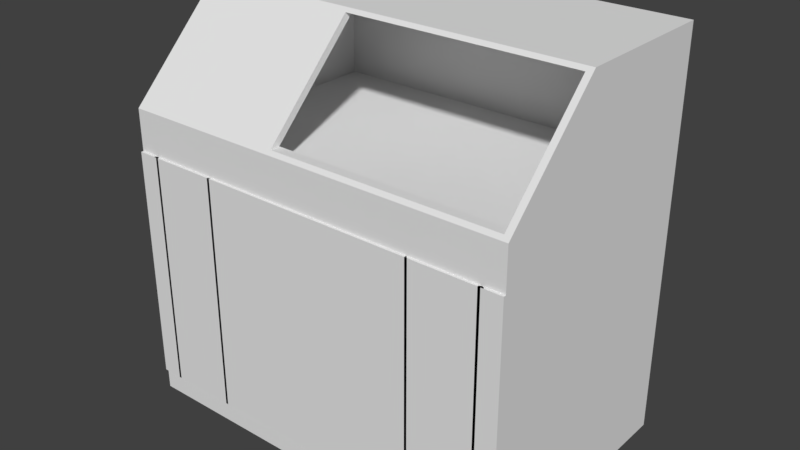 # Source: cabinet_doors.blend  (saved by Blender 2.78.0; exported with 4.5.12 LTS)
import bpy
from mathutils import Matrix  # noqa: F401  (used for matrix-valued properties, if any)

bpy.ops.wm.read_factory_settings(use_empty=True)
scene = bpy.context.scene
scene.name = 'Scene'

# ---- collections
col_collection_1 = bpy.data.collections.new('Collection 1'); scene.collection.children.link(col_collection_1)

# ---- world
world_world = bpy.data.worlds.new('World'); scene.world = world_world
world_world.color = (0.05088, 0.05088, 0.05088)
world_world.use_sun_shadow = False
world_world.sun_shadow_jitter_overblur = 0.0
world_world.cycles.sampling_method = 'MANUAL'

# ---- meshes
me_cube_001 = bpy.data.meshes.new('Cube.001')
me_cube_001.from_pydata([(1.796, -1.25, 0.2145), (2.0, -1.25, 0.2145), (2.0, -1.25, 2.586), (2.0, -1.275, 2.586), (2.0, -1.275, 0.2145), (-2.0, -1.25, 0.0), (1.937, -0.2847, 3.965), (-2.0, 1.25, 0.0), (-2.0, 1.25, 4.0), (2.0, -1.25, 0.0), (1.937, -1.215, 3.035), (2.0, 1.25, 0.0), (2.0, 1.25, 4.0), (-2.0, -1.25, 3.0), (-2.0, -0.25, 4.0), (2.0, -0.25, 4.0), (2.0, -1.25, 3.0), (-0.3592, -0.2847, 3.965), (-0.3592, -1.215, 3.035), (1.937, -0.1847, 3.965), (1.937, -1.115, 3.035), (-0.3592, -0.1847, 3.965), (-0.3592, -1.115, 3.035), (-1.582, -0.1847, 3.965), (-1.582, -1.115, 3.035), (1.937, 1.159, 3.965), (1.937, 1.159, 3.035), (-1.582, 1.159, 2.791), (-1.582, -1.115, 2.791), (-1.582, 1.159, 3.965), (-1.582, 1.159, 3.035), (1.937, 1.159, 2.791), (1.937, -1.115, 2.791), (1.796, 1.159, 0.2145), (-1.792, 1.159, 0.2145), (1.796, 1.159, 2.586), (1.796, -1.25, 2.586), (-1.792, 1.159, 2.586), (-1.792, -1.25, 2.586), (-2.0, -1.25, 0.2145), (-2.0, -1.25, 2.586), (-2.0, -1.275, 2.586), (-2.0, -1.275, 0.2145), (1.796, -1.275, 0.2145), (1.796, -1.275, 2.586), (1.771, -1.275, 2.586), (1.771, -1.275, 0.2145), (1.771, -1.262, 2.586), (1.771, -1.262, 0.2145), (-1.792, -1.25, 0.2145), (-1.792, -1.275, 0.2145), (-1.792, -1.275, 2.586), (-1.767, -1.275, 2.586), (-1.767, -1.275, 0.2145), (-1.767, -1.262, 2.586), (-1.767, -1.262, 0.2145), (-1.792, -1.275, 0.2145), (-1.792, -1.275, 2.586), (-1.088, -1.275, 0.2145), (-1.088, -1.275, 2.586), (-1.792, -1.25, 2.586), (-1.792, -1.25, 0.2145), (-1.088, -1.25, 2.586), (-1.088, -1.25, 0.2145), (-1.817, -1.275, 2.586), (-1.817, -1.275, 0.2145), (-1.817, -1.262, 2.586), (-1.817, -1.263, 0.2145), (0.002236, -1.275, 0.2145), (0.002236, -1.275, 2.586), (0.002236, -1.25, 2.586), (0.002236, -1.25, 0.2145), (-1.088, -1.275, 2.586), (-1.088, -1.275, 0.2145), (-1.088, -1.25, 0.2145), (-1.113, -1.275, 2.586), (-1.113, -1.275, 0.2145), (-1.088, -1.25, 2.586), (1.796, -1.275, 0.2145), (1.796, -1.275, 2.586), (1.093, -1.275, 0.2145), (1.093, -1.275, 2.586), (1.796, -1.25, 2.586), (1.796, -1.25, 0.2145), (1.093, -1.25, 2.586), (1.093, -1.25, 0.2145), (1.821, -1.275, 2.586), (1.821, -1.275, 0.2145), (1.821, -1.263, 2.586), (1.821, -1.263, 0.2145), (0.002236, -1.275, 0.2145), (0.002236, -1.275, 2.586), (0.002236, -1.25, 2.586), (0.002236, -1.25, 0.2145), (1.093, -1.275, 2.586), (1.093, -1.275, 0.2145), (1.093, -1.25, 0.2145), (1.118, -1.275, 2.586), (1.118, -1.275, 0.2145), (1.093, -1.25, 2.586)], [], [(44, 43, 4, 3), (2, 36, 44, 3), (1, 2, 3, 4), (0, 1, 4, 43), (46, 43, 44, 45), (12, 8, 14, 15), (7, 8, 12, 11), (6, 17, 21, 19), (5, 13, 14, 8, 7), (7, 11, 9, 5), (11, 12, 15, 16, 9), (16, 15, 6, 10), (13, 38, 36, 16), (13, 16, 10, 18), (15, 14, 17, 6), (14, 13, 18, 17), (18, 10, 20, 22), (17, 18, 22, 21), (10, 6, 19, 20), (33, 34, 49, 0), (19, 21, 23, 29, 25), (20, 26, 31, 32), (26, 30, 27, 31), (24, 30, 29, 23), (20, 19, 25, 26), (22, 24, 23, 21), (25, 29, 30, 26), (30, 24, 28, 27), (37, 38, 49, 34), (22, 20, 32, 28, 24), (36, 35, 33, 0), (35, 37, 34, 33), (37, 35, 36, 38), (27, 28, 32, 31), (9, 16, 36, 0), (5, 9, 0, 49), (5, 49, 38, 13), (51, 41, 42, 50), (40, 41, 51, 38), (39, 42, 41, 40), (49, 50, 42, 39), (38, 51, 50, 49), (36, 0, 48, 47), (43, 46, 48, 0), (46, 45, 47, 48), (45, 44, 36, 47), (53, 52, 51, 50), (38, 54, 55, 49), (50, 49, 55, 53), (53, 55, 54, 52), (52, 54, 38, 51), (57, 56, 58, 59), (60, 62, 63, 61), (59, 62, 60, 57), (58, 63, 62, 59), (56, 61, 63, 58), (61, 67, 66, 60), (64, 66, 67, 65), (56, 65, 67, 61), (60, 66, 64, 57), (69, 68, 71, 70), (73, 76, 74), (70, 77, 72, 69), (69, 72, 73, 68), (68, 73, 74, 71), (71, 74, 77, 70), (75, 77, 74, 76), (77, 75, 72), (72, 75, 76, 73), (79, 81, 80, 78), (82, 83, 85, 84), (81, 79, 82, 84), (80, 81, 84, 85), (78, 80, 85, 83), (83, 82, 88, 89), (86, 87, 89, 88), (78, 83, 89, 87), (82, 79, 86, 88), (91, 92, 93, 90), (95, 96, 98), (92, 91, 94, 99), (91, 90, 95, 94), (90, 93, 96, 95), (93, 92, 99, 96), (97, 98, 96, 99), (99, 94, 97), (94, 95, 98, 97)])
_uv = me_cube_001.uv_layers.new(name='UVMap')
_uv.uv.foreach_set('vector', [0.2694, 0.2123, 0.2694, 0.0802, 0.2808, 0.0802, 0.2808, 0.2123, 0.3472, 0.1935, 0.3609, 0.1972, 0.3617, 0.1999, 0.3453, 0.1951, 0.3488, 0.08756, 0.3472, 0.1935, 0.3453, 0.1951, 0.3465, 0.0862, 0.3609, 0.08475, 0.3488, 0.08756, 0.3465, 0.0862, 0.3619, 0.08191, 0.2671, 0.08018, 0.2694, 0.0802, 0.2694, 0.2123, 0.2671, 0.2122, 0.8811, 0.3673, 0.6504, 0.3673, 0.6504, 0.2808, 0.8811, 0.2808, 0.446, 0.02653, 0.446, 0.2572, 0.2154, 0.2572, 0.2154, 0.02653, 0.9287, 0.2996, 0.9287, 0.4321, 0.923, 0.4321, 0.923, 0.2996, 0.5902, 0.02653, 0.5902, 0.1995, 0.5325, 0.2572, 0.446, 0.2572, 0.446, 0.02653, 0.446, 0.2759, 0.5913, 0.2759, 0.5913, 0.3667, 0.446, 0.3667, 0.2154, 0.02653, 0.2154, 0.2572, 0.1289, 0.2572, 0.07123, 0.1995, 0.07123, 0.02653, 0.8811, 0.1992, 0.8811, 0.2808, 0.8775, 0.2779, 0.8775, 0.2021, 0.6504, 0.1986, 0.6624, 0.1747, 0.8693, 0.1747, 0.8811, 0.1986, 0.6504, 0.1992, 0.8811, 0.1992, 0.8775, 0.2021, 0.7451, 0.2021, 0.8811, 0.2808, 0.6504, 0.2808, 0.7451, 0.2779, 0.8775, 0.2779, 0.6504, 0.2808, 0.6504, 0.1992, 0.7451, 0.2021, 0.7451, 0.2779, 0.9824, 0.1136, 0.9824, 0.246, 0.9766, 0.246, 0.9766, 0.1136, 0.9287, 0.0599, 0.9824, 0.1136, 0.9766, 0.1136, 0.923, 0.0599, 0.9824, 0.246, 0.9287, 0.2996, 0.923, 0.2996, 0.9766, 0.246, 0.3361, 0.4179, 0.156, 0.4179, 0.156, 0.297, 0.3361, 0.297, 0.9105, 0.6643, 0.7781, 0.6643, 0.7076, 0.6643, 0.7076, 0.5868, 0.9105, 0.5868, 0.6508, 0.7467, 0.78, 0.7467, 0.78, 0.7606, 0.6508, 0.7606, 0.78, 0.7467, 0.98, 0.7467, 0.98, 0.7606, 0.78, 0.7606, 0.4533, 0.747, 0.3347, 0.6985, 0.3573, 0.645, 0.4344, 0.6777, 0.6508, 0.7467, 0.7037, 0.6939, 0.78, 0.6939, 0.78, 0.7467, 0.5203, 0.7467, 0.4533, 0.747, 0.4344, 0.6777, 0.5107, 0.6647, 0.78, 0.6939, 0.98, 0.6939, 0.98, 0.7467, 0.78, 0.7467, 0.3347, 0.6985, 0.4533, 0.747, 0.4508, 0.7606, 0.3288, 0.7132, 0.156, 0.5369, 0.03518, 0.5369, 0.03518, 0.4179, 0.156, 0.4179, 0.5203, 0.7467, 0.6508, 0.7467, 0.6508, 0.7606, 0.4508, 0.7606, 0.4533, 0.747, 0.457, 0.5369, 0.3361, 0.5369, 0.3361, 0.4179, 0.457, 0.4179, 0.3361, 0.5369, 0.156, 0.5369, 0.156, 0.4179, 0.3361, 0.4179, 0.156, 0.5369, 0.3361, 0.5369, 0.3361, 0.6577, 0.156, 0.6577, 0.6524, 0.5459, 0.6524, 0.4148, 0.8553, 0.4148, 0.8553, 0.5459, 0.8811, 0.02558, 0.8811, 0.1986, 0.8693, 0.1747, 0.8693, 0.03795, 0.6504, 0.02558, 0.8811, 0.02558, 0.8693, 0.03795, 0.6624, 0.03795, 0.6504, 0.02558, 0.6624, 0.03795, 0.6624, 0.1747, 0.6504, 0.1986, 0.3135, 0.2104, 0.3015, 0.2104, 0.3015, 0.07366, 0.3135, 0.07366, 0.3272, 0.1951, 0.329, 0.1951, 0.3289, 0.2098, 0.3271, 0.2098, 0.3271, 0.09364, 0.3289, 0.09365, 0.329, 0.1951, 0.3272, 0.1951, 0.3272, 0.07891, 0.329, 0.07892, 0.3289, 0.09365, 0.3271, 0.09364, 0.4046, 0.1847, 0.4028, 0.1847, 0.4028, 0.07844, 0.4046, 0.07846, 0.3609, 0.1972, 0.3609, 0.08475, 0.3632, 0.08494, 0.363, 0.197, 0.3619, 0.08191, 0.3648, 0.08418, 0.3632, 0.08494, 0.3609, 0.08475, 0.3648, 0.08418, 0.3648, 0.1978, 0.363, 0.197, 0.3632, 0.08494, 0.3648, 0.1978, 0.3617, 0.1999, 0.3609, 0.1972, 0.363, 0.197, 0.3824, 0.08986, 0.3824, 0.1961, 0.3805, 0.1961, 0.3805, 0.08987, 0.3798, 0.184, 0.3779, 0.1832, 0.3777, 0.0925, 0.3798, 0.09169, 0.3779, 0.08986, 0.3798, 0.09169, 0.3777, 0.0925, 0.3764, 0.09217, 0.3764, 0.09217, 0.3777, 0.0925, 0.3779, 0.1832, 0.3764, 0.1835, 0.3764, 0.1835, 0.3779, 0.1832, 0.3798, 0.184, 0.3779, 0.186, 0.7671, 0.8798, 0.6304, 0.8798, 0.6304, 0.8393, 0.7671, 0.8393, 0.7594, 0.949, 0.7594, 0.9892, 0.6239, 0.9892, 0.6239, 0.949, 0.2694, 0.9724, 0.2694, 0.9706, 0.3198, 0.9709, 0.3198, 0.9727, 0.4252, 0.9727, 0.4252, 0.9709, 0.5279, 0.9708, 0.5279, 0.9726, 0.3747, 0.9724, 0.3748, 0.9706, 0.4252, 0.9709, 0.4252, 0.9727, 0.6239, 0.949, 0.6239, 0.9466, 0.7594, 0.9466, 0.7594, 0.949, 0.3216, 0.9727, 0.3216, 0.9718, 0.373, 0.9715, 0.373, 0.9724, 0.3747, 0.9724, 0.373, 0.9724, 0.373, 0.9715, 0.3748, 0.9706, 0.3198, 0.9709, 0.3216, 0.9718, 0.3216, 0.9727, 0.3198, 0.9727, 0.6756, 0.8844, 0.7528, 0.8357, 0.7536, 0.8371, 0.6765, 0.8857, 0.8113, 0.7984, 0.8126, 0.7975, 0.8122, 0.7997, 0.9755, 0.8857, 0.9382, 0.8272, 0.9395, 0.8264, 0.9769, 0.8849, 0.3685, 0.918, 0.3093, 0.918, 0.3082, 0.7881, 0.3674, 0.7881, 0.7528, 0.8357, 0.8113, 0.7984, 0.8122, 0.7997, 0.7536, 0.8371, 0.02604, 0.9962, 0.02604, 0.9333, 0.1628, 0.9333, 0.1628, 0.9962, 0.9386, 0.825, 0.9382, 0.8272, 0.8122, 0.7997, 0.8126, 0.7975, 0.9382, 0.8272, 0.9386, 0.825, 0.9395, 0.8264, 0.3093, 0.918, 0.3071, 0.918, 0.306, 0.7881, 0.3082, 0.7881, 0.7637, 0.7897, 0.7637, 0.8302, 0.6269, 0.8302, 0.6269, 0.7897, 0.7626, 0.9391, 0.6271, 0.9391, 0.6271, 0.8989, 0.7626, 0.8989, 0.2695, 0.9549, 0.32, 0.9548, 0.32, 0.9565, 0.2695, 0.9567, 0.4253, 0.9548, 0.528, 0.9549, 0.528, 0.9567, 0.4254, 0.9565, 0.3749, 0.9549, 0.4253, 0.9548, 0.4254, 0.9565, 0.3749, 0.9567, 0.6271, 0.9391, 0.7626, 0.9391, 0.7626, 0.9414, 0.6271, 0.9414, 0.3218, 0.9547, 0.3731, 0.955, 0.3731, 0.9558, 0.3218, 0.9556, 0.3749, 0.9549, 0.3749, 0.9567, 0.3731, 0.9558, 0.3731, 0.955, 0.32, 0.9565, 0.32, 0.9548, 0.3218, 0.9547, 0.3218, 0.9556, 0.9883, 0.9323, 0.9875, 0.9336, 0.9103, 0.885, 0.9111, 0.8837, 0.8526, 0.8463, 0.8518, 0.8477, 0.8513, 0.8455, 0.6884, 0.9336, 0.687, 0.9328, 0.7244, 0.8743, 0.7257, 0.8751, 0.23, 0.9156, 0.23, 0.7875, 0.2844, 0.7875, 0.2844, 0.9156, 0.9111, 0.8837, 0.9103, 0.885, 0.8518, 0.8477, 0.8526, 0.8463, 0.2014, 0.9967, 0.0647, 0.9967, 0.0647, 0.9338, 0.2014, 0.9338, 0.7253, 0.8729, 0.8513, 0.8455, 0.8518, 0.8477, 0.7257, 0.8751, 0.7257, 0.8751, 0.7244, 0.8743, 0.7253, 0.8729, 0.2844, 0.9156, 0.2844, 0.7875, 0.2864, 0.7875, 0.2864, 0.9156])
me_cube_001.use_remesh_preserve_volume = False
me_cube_001.use_remesh_preserve_attributes = False
me_cube_001.use_mirror_vertex_groups = False
me_cube_001.update()
arm_cabinet_armature = bpy.data.armatures.new('cabinet armature')  # bones are not reproduced

# ---- objects
ob_cabinet_doors_armature = bpy.data.objects.new('cabinet doors armature', arm_cabinet_armature)
ob_cabinet = bpy.data.objects.new('cabinet', me_cube_001)

# ---- transforms, parenting, visibility, modifiers, constraints
ob_cabinet_doors_armature.location = (0.0, 0.0, 0.0)
ob_cabinet_doors_armature.lineart.crease_threshold = 0.0
ob_cabinet.parent = ob_cabinet_doors_armature
ob_cabinet.location = (0.0, 0.0, 0.0)
ob_cabinet.lineart.crease_threshold = 0.0
_vg = ob_cabinet.vertex_groups.new(name='base')
_vg.add([0, 1, 2, 3, 4, 5, 6, 7, 8, 9, 10, 11, 12, 13, 14, 15, 16, 17, 18, 19, 20, 21, 22, 23, 24, 25, 26, 27, 28, 29, 30, 31, 32, 33, 34, 35, 36, 37, 38, 39, 40, 41, 42, 43, 44, 45, 46, 47, 48, 49, 50, 51, 52, 53, 54, 55], 1.0, 'REPLACE')
_vg = ob_cabinet.vertex_groups.new(name='top slider 1')
_vg = ob_cabinet.vertex_groups.new(name='top slider 2')
_vg = ob_cabinet.vertex_groups.new(name='door right 1')
_vg.add([78, 79, 80, 81, 82, 83, 84, 85, 86, 87, 88, 89], 1.0, 'REPLACE')
_vg = ob_cabinet.vertex_groups.new(name='door right 2')
_vg.add([90, 91, 92, 93, 94, 95, 96, 97, 98, 99], 1.0, 'REPLACE')
_vg = ob_cabinet.vertex_groups.new(name='door left 1')
_vg.add([56, 57, 58, 59, 60, 61, 62, 63, 64, 65, 66, 67], 1.0, 'REPLACE')
_vg = ob_cabinet.vertex_groups.new(name='door left 2')
_vg.add([68, 69, 70, 71, 72, 73, 74, 75, 76, 77], 1.0, 'REPLACE')
_m = ob_cabinet.modifiers.new('Armature', 'ARMATURE')
_m.object = ob_cabinet_doors_armature

# ---- collection membership
col_collection_1.objects.link(ob_cabinet_doors_armature)
col_collection_1.objects.link(ob_cabinet)

# ---- scene / render settings (as saved in the file)
scene.frame_start = 0; scene.frame_end = 50; scene.frame_set(0)
scene.render.engine = 'BLENDER_EEVEE_NEXT'
scene.render.resolution_percentage = 50
scene.render.dither_intensity = 0.0
scene.cycles.use_denoising = False
scene.cycles.samples = 128
scene.cycles.sampling_pattern = 'TABULATED_SOBOL'
scene.cycles.light_sampling_threshold = 0.0
scene.cycles.use_adaptive_sampling = False
scene.cycles.use_light_tree = False
scene.cycles.blur_glossy = 0.0
scene.cycles.sample_clamp_indirect = 0.0
scene.view_settings.view_transform = 'Standard'
bpy.context.view_layer.update()

# ---- added for rendering (the .blend has no active camera and no usable light): camera, sun
cam_auto = bpy.data.cameras.new('AutoCamera')
cam_auto.lens = 50.0
cam_auto.sensor_width = 36.0
cam_auto.clip_end = 1000.0
ob_auto_camera = bpy.data.objects.new('AutoCamera', cam_auto)
scene.collection.objects.link(ob_auto_camera)
ob_auto_camera.location = (5.73159, -6.89041, 6.58527)
ob_auto_camera.rotation_euler = (1.09748, -7.21219e-08, 0.694738)
scene.camera = ob_auto_camera
light_auto_sun = bpy.data.lights.new('AutoSun', 'SUN')
light_auto_sun.energy = 3.0
light_auto_sun.angle = 0.0523599
ob_auto_sun = bpy.data.objects.new('AutoSun', light_auto_sun)
scene.collection.objects.link(ob_auto_sun)
ob_auto_sun.rotation_euler = (0.872665, 0.174533, 0.523599)
bpy.context.view_layer.update()
